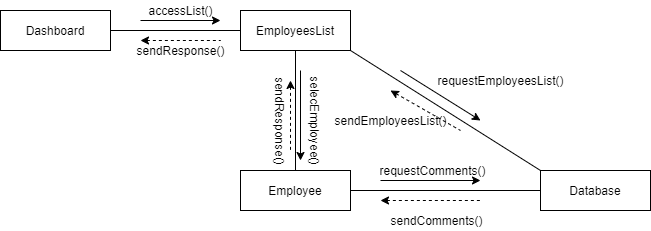

The diagram above was exported from draw.io. Its source (the exported page's mxGraphModel, read from the mxfile embedded in the PNG):
<mxGraphModel dx="868" dy="401" grid="1" gridSize="10" guides="1" tooltips="1" connect="1" arrows="1" fold="1" page="1" pageScale="1" pageWidth="850" pageHeight="1100" math="0" shadow="0">
  <root>
    <mxCell id="0" />
    <mxCell id="1" parent="0" />
    <mxCell id="NIo8NdPtxQDVx2WiLrgx-1" value="Dashboard" style="rounded=0;whiteSpace=wrap;html=1;" parent="1" vertex="1">
      <mxGeometry x="120" y="80" width="110" height="40" as="geometry" />
    </mxCell>
    <mxCell id="NIo8NdPtxQDVx2WiLrgx-2" value="EmployeesList" style="rounded=0;whiteSpace=wrap;html=1;" parent="1" vertex="1">
      <mxGeometry x="360" y="80" width="110" height="40" as="geometry" />
    </mxCell>
    <mxCell id="NIo8NdPtxQDVx2WiLrgx-3" value="Employee" style="rounded=0;whiteSpace=wrap;html=1;" parent="1" vertex="1">
      <mxGeometry x="360" y="240" width="110" height="40" as="geometry" />
    </mxCell>
    <mxCell id="NIo8NdPtxQDVx2WiLrgx-5" value="Database" style="rounded=0;whiteSpace=wrap;html=1;" parent="1" vertex="1">
      <mxGeometry x="660" y="240" width="110" height="40" as="geometry" />
    </mxCell>
    <mxCell id="NIo8NdPtxQDVx2WiLrgx-7" value="" style="endArrow=none;html=1;entryX=0;entryY=0.5;entryDx=0;entryDy=0;" parent="1" target="NIo8NdPtxQDVx2WiLrgx-5" edge="1">
      <mxGeometry width="50" height="50" relative="1" as="geometry">
        <mxPoint x="470" y="260" as="sourcePoint" />
        <mxPoint x="450" y="210" as="targetPoint" />
      </mxGeometry>
    </mxCell>
    <mxCell id="NIo8NdPtxQDVx2WiLrgx-8" value="" style="endArrow=none;html=1;entryX=0;entryY=0;entryDx=0;entryDy=0;exitX=1;exitY=1;exitDx=0;exitDy=0;" parent="1" source="NIo8NdPtxQDVx2WiLrgx-2" target="NIo8NdPtxQDVx2WiLrgx-5" edge="1">
      <mxGeometry width="50" height="50" relative="1" as="geometry">
        <mxPoint x="400" y="260" as="sourcePoint" />
        <mxPoint x="450" y="210" as="targetPoint" />
      </mxGeometry>
    </mxCell>
    <mxCell id="NIo8NdPtxQDVx2WiLrgx-9" value="" style="endArrow=none;html=1;exitX=0.5;exitY=1;exitDx=0;exitDy=0;" parent="1" source="NIo8NdPtxQDVx2WiLrgx-2" target="NIo8NdPtxQDVx2WiLrgx-3" edge="1">
      <mxGeometry width="50" height="50" relative="1" as="geometry">
        <mxPoint x="400" y="260" as="sourcePoint" />
        <mxPoint x="415" y="240" as="targetPoint" />
      </mxGeometry>
    </mxCell>
    <mxCell id="NIo8NdPtxQDVx2WiLrgx-10" value="" style="endArrow=none;html=1;exitX=1;exitY=0.5;exitDx=0;exitDy=0;entryX=0;entryY=0.5;entryDx=0;entryDy=0;" parent="1" source="NIo8NdPtxQDVx2WiLrgx-1" target="NIo8NdPtxQDVx2WiLrgx-2" edge="1">
      <mxGeometry width="50" height="50" relative="1" as="geometry">
        <mxPoint x="400" y="260" as="sourcePoint" />
        <mxPoint x="450" y="210" as="targetPoint" />
      </mxGeometry>
    </mxCell>
    <mxCell id="NIo8NdPtxQDVx2WiLrgx-11" value="" style="endArrow=classic;html=1;" parent="1" edge="1">
      <mxGeometry width="50" height="50" relative="1" as="geometry">
        <mxPoint x="260" y="90" as="sourcePoint" />
        <mxPoint x="340" y="90" as="targetPoint" />
      </mxGeometry>
    </mxCell>
    <mxCell id="NIo8NdPtxQDVx2WiLrgx-12" value="" style="endArrow=none;dashed=1;html=1;startArrow=classic;startFill=1;" parent="1" edge="1">
      <mxGeometry width="50" height="50" relative="1" as="geometry">
        <mxPoint x="260" y="110" as="sourcePoint" />
        <mxPoint x="340" y="110" as="targetPoint" />
      </mxGeometry>
    </mxCell>
    <mxCell id="NIo8NdPtxQDVx2WiLrgx-13" value="" style="endArrow=classic;html=1;" parent="1" edge="1">
      <mxGeometry width="50" height="50" relative="1" as="geometry">
        <mxPoint x="500" y="250" as="sourcePoint" />
        <mxPoint x="600" y="250" as="targetPoint" />
      </mxGeometry>
    </mxCell>
    <mxCell id="NIo8NdPtxQDVx2WiLrgx-14" value="" style="endArrow=classic;html=1;" parent="1" edge="1">
      <mxGeometry width="50" height="50" relative="1" as="geometry">
        <mxPoint x="520" y="140" as="sourcePoint" />
        <mxPoint x="600" y="190" as="targetPoint" />
      </mxGeometry>
    </mxCell>
    <mxCell id="NIo8NdPtxQDVx2WiLrgx-15" value="" style="endArrow=classic;html=1;" parent="1" edge="1">
      <mxGeometry width="50" height="50" relative="1" as="geometry">
        <mxPoint x="420" y="140" as="sourcePoint" />
        <mxPoint x="420" y="230" as="targetPoint" />
      </mxGeometry>
    </mxCell>
    <mxCell id="NIo8NdPtxQDVx2WiLrgx-16" value="" style="endArrow=none;dashed=1;html=1;startArrow=classic;startFill=1;" parent="1" edge="1">
      <mxGeometry width="50" height="50" relative="1" as="geometry">
        <mxPoint x="500" y="270" as="sourcePoint" />
        <mxPoint x="600" y="270" as="targetPoint" />
      </mxGeometry>
    </mxCell>
    <mxCell id="NIo8NdPtxQDVx2WiLrgx-17" value="" style="endArrow=none;dashed=1;html=1;startArrow=classic;startFill=1;" parent="1" edge="1">
      <mxGeometry width="50" height="50" relative="1" as="geometry">
        <mxPoint x="510" y="160" as="sourcePoint" />
        <mxPoint x="580" y="200" as="targetPoint" />
      </mxGeometry>
    </mxCell>
    <mxCell id="NIo8NdPtxQDVx2WiLrgx-18" value="" style="endArrow=none;dashed=1;html=1;startArrow=classic;startFill=1;" parent="1" edge="1">
      <mxGeometry width="50" height="50" relative="1" as="geometry">
        <mxPoint x="410" y="150" as="sourcePoint" />
        <mxPoint x="410" y="220" as="targetPoint" />
      </mxGeometry>
    </mxCell>
    <mxCell id="NIo8NdPtxQDVx2WiLrgx-19" value="accessList()" style="text;html=1;align=center;verticalAlign=middle;resizable=0;points=[];autosize=1;" parent="1" vertex="1">
      <mxGeometry x="260" y="70" width="80" height="20" as="geometry" />
    </mxCell>
    <mxCell id="NIo8NdPtxQDVx2WiLrgx-21" value="sendResponse()" style="text;html=1;align=center;verticalAlign=middle;resizable=0;points=[];autosize=1;" parent="1" vertex="1">
      <mxGeometry x="250" y="110" width="100" height="20" as="geometry" />
    </mxCell>
    <mxCell id="NIo8NdPtxQDVx2WiLrgx-22" value="selecEmployee()" style="text;html=1;align=center;verticalAlign=middle;resizable=0;points=[];autosize=1;rotation=90;" parent="1" vertex="1">
      <mxGeometry x="385" y="180" width="100" height="20" as="geometry" />
    </mxCell>
    <mxCell id="NIo8NdPtxQDVx2WiLrgx-23" value="sendResponse()" style="text;html=1;align=center;verticalAlign=middle;resizable=0;points=[];autosize=1;rotation=90;" parent="1" vertex="1">
      <mxGeometry x="350" y="180" width="100" height="20" as="geometry" />
    </mxCell>
    <mxCell id="NIo8NdPtxQDVx2WiLrgx-24" value="sendComments()" style="text;html=1;align=center;verticalAlign=middle;resizable=0;points=[];autosize=1;" parent="1" vertex="1">
      <mxGeometry x="501" y="280" width="110" height="20" as="geometry" />
    </mxCell>
    <mxCell id="NIo8NdPtxQDVx2WiLrgx-25" value="requestComments()" style="text;html=1;align=center;verticalAlign=middle;resizable=0;points=[];autosize=1;" parent="1" vertex="1">
      <mxGeometry x="492" y="230" width="120" height="20" as="geometry" />
    </mxCell>
    <mxCell id="NIo8NdPtxQDVx2WiLrgx-26" value="requestEmployeesList()" style="text;html=1;align=center;verticalAlign=middle;resizable=0;points=[];autosize=1;" parent="1" vertex="1">
      <mxGeometry x="550" y="140" width="140" height="20" as="geometry" />
    </mxCell>
    <mxCell id="NIo8NdPtxQDVx2WiLrgx-27" value="sendEmployeesList()" style="text;html=1;align=center;verticalAlign=middle;resizable=0;points=[];autosize=1;" parent="1" vertex="1">
      <mxGeometry x="445" y="180" width="130" height="20" as="geometry" />
    </mxCell>
  </root>
</mxGraphModel>